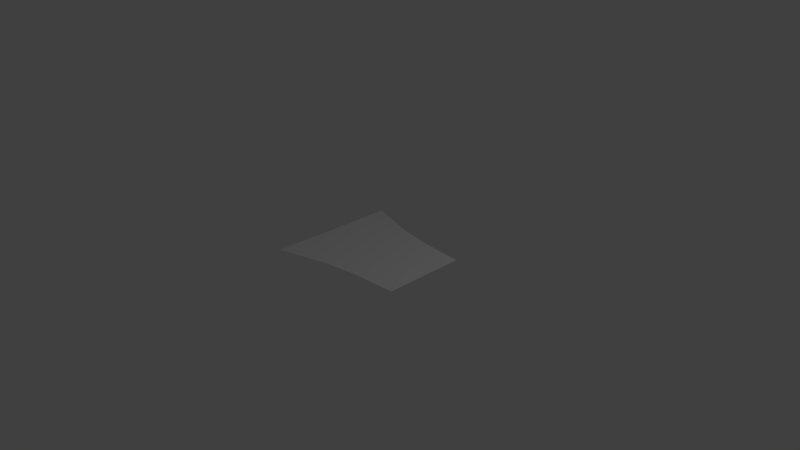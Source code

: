 # Source: untitled.blend  (saved by Blender 2.58.0; exported with 4.5.12 LTS)
import bpy
from mathutils import Matrix  # noqa: F401  (used for matrix-valued properties, if any)

bpy.ops.wm.read_factory_settings(use_empty=True)
scene = bpy.context.scene
scene.name = 'Scene'

# ---- collections
col_collection_1 = bpy.data.collections.new('Collection 1'); scene.collection.children.link(col_collection_1)

# ---- world
world_world = bpy.data.worlds.new('World'); scene.world = world_world
world_world.color = (0.05088, 0.05088, 0.05088)
world_world.use_sun_shadow = False
world_world.sun_shadow_jitter_overblur = 0.0
world_world.cycles.sampling_method = 'MANUAL'
world_world.cycles.sample_map_resolution = 256

# ---- cameras
cam_camera = bpy.data.cameras.new('Camera')
cam_camera.clip_end = 100.0
cam_camera.lens = 35.0
cam_camera.ortho_scale = 7.314
cam_camera.dof.focus_distance = 0.0
cam_camera.dof.aperture_fstop = 128.0

# ---- lights
light_lamp = bpy.data.lights.new('Lamp', 'POINT')
light_lamp.transmission_factor = 0.0
light_lamp.cutoff_distance = 30.0
light_lamp.energy = 100.0
light_lamp.shadow_buffer_clip_start = 1.001
light_lamp.shadow_soft_size = 1.0
light_lamp.shadow_maximum_resolution = 0.006
light_lamp.use_absolute_resolution = True
light_lamp.cycles.use_multiple_importance_sampling = False

# ---- meshes
me_plane = bpy.data.meshes.new('Plane')
me_plane.from_pydata([(0.9885, -0.6281, 0.01034), (-0.9865, -0.9875, 0.01134), (-0.9865, 0.9873, -0.01515), (0.9885, 0.6282, -0.006516), (-0.2027, -0.7591, 0.009791), (-0.2027, 0.7591, -0.01057), (0.3333, -0.6738, 0.009682), (0.3333, 0.6738, -0.008394)], [], [(5, 2, 1, 4), (6, 0, 3, 7), (7, 5, 4, 6)])
_uv = me_plane.uv_layers.new(name='UVTex')
_uv.uv.foreach_set('vector', [0.9041, 0.6074, 1.017, 1.013, -0.0096, 0.9979, 0.1151, 0.5958, 0.1636, 0.3203, 0.1924, -0.01696, 0.8453, -0.007312, 0.8639, 0.3306, 0.8639, 0.3306, 0.9041, 0.6074, 0.1151, 0.5958, 0.1636, 0.3203])
me_plane.use_remesh_preserve_volume = False
me_plane.use_remesh_preserve_attributes = False
me_plane.use_mirror_vertex_groups = False
me_plane.update()

# ---- objects
ob_plane = bpy.data.objects.new('Plane', me_plane)
ob_lamp = bpy.data.objects.new('Lamp', light_lamp)
ob_camera = bpy.data.objects.new('Camera', cam_camera)

# ---- transforms, parenting, visibility, modifiers, constraints
ob_plane.location = (0.0, 0.0, 0.0)
ob_plane.lineart.crease_threshold = 0.0
ob_lamp.location = (4.076, 1.005, 5.904)
ob_lamp.rotation_euler = (0.6503, 0.05522, 1.866)
ob_lamp.lock_rotations_4d = False
ob_lamp.empty_display_type = 'ARROWS'
ob_lamp.color = (0.0, 0.0, 0.0, 0.0)
ob_lamp.lineart.crease_threshold = 0.0
ob_camera.location = (7.481, -6.508, 5.344)
ob_camera.rotation_euler = (1.109, 0.01082, 0.8149)
ob_camera.lock_rotations_4d = False
ob_camera.empty_display_type = 'ARROWS'
ob_camera.color = (0.0, 0.0, 0.0, 0.0)
ob_camera.display_type = 'WIRE'
ob_camera.lineart.crease_threshold = 0.0

# ---- collection membership
col_collection_1.objects.link(ob_plane)
col_collection_1.objects.link(ob_lamp)
col_collection_1.objects.link(ob_camera)

# ---- scene / render settings (as saved in the file)
scene.camera = ob_camera
scene.frame_start = 1; scene.frame_end = 250; scene.frame_set(1)
scene.render.engine = 'BLENDER_EEVEE_NEXT'
scene.render.image_settings.color_mode = 'RGB'
scene.render.image_settings.compression = 90
scene.render.resolution_percentage = 50
scene.render.dither_intensity = 0.0
scene.render.bake_margin = 2
scene.render.bake_bias = 0.0
scene.cycles.use_denoising = False
scene.cycles.samples = 10
scene.cycles.sampling_pattern = 'TABULATED_SOBOL'
scene.cycles.light_sampling_threshold = 0.0
scene.cycles.use_adaptive_sampling = False
scene.cycles.use_light_tree = False
scene.cycles.blur_glossy = 0.0
scene.cycles.volume_bounces = 1
scene.cycles.pixel_filter_type = 'GAUSSIAN'
scene.cycles.sample_clamp_indirect = 0.0
scene.view_settings.view_transform = 'Standard'
bpy.context.view_layer.update()
